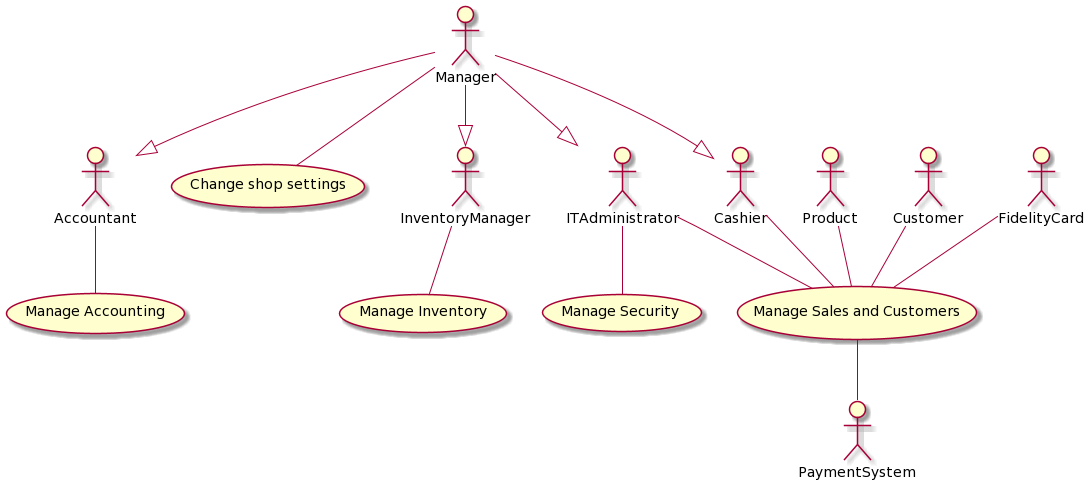

The diagram above was rendered by PlantUML. Its source (embedded in the PNG):
@startuml
:Manager: --|> :Cashier:
:Manager: --|> :ITAdministrator:
:Manager: --|> :Accountant:
:Manager: --|> :InventoryManager:
:Manager: -- (Change shop settings)

:Accountant: -- (Manage Accounting)
:InventoryManager: -- (Manage Inventory)
:Cashier: -- (Manage Sales and Customers)
:Product: -- (Manage Sales and Customers)
:Customer: -- (Manage Sales and Customers)
:FidelityCard: -- (Manage Sales and Customers)
:ITAdministrator: -- (Manage Sales and Customers)
:ITAdministrator: -- (Manage Security)
(Manage Sales and Customers) -- :PaymentSystem:
@enduml